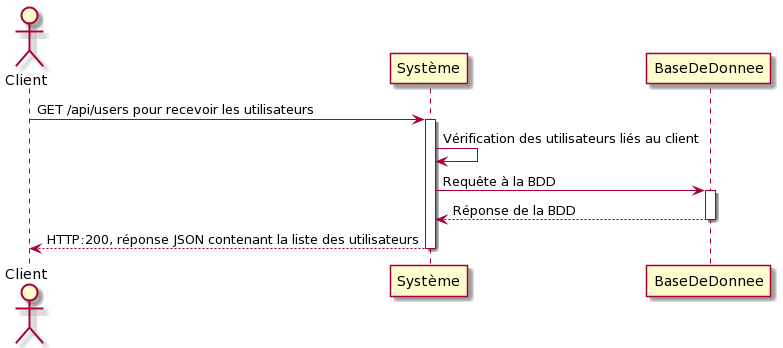

The diagram above was rendered by PlantUML. Its source (embedded in the PNG):
@startuml
Actor Client
Client -> Système: GET /api/users pour recevoir les utilisateurs
activate Système
Système -> Système: Vérification des utilisateurs liés au client
Système -> BaseDeDonnee: Requête à la BDD
activate BaseDeDonnee 
BaseDeDonnee --> Système: Réponse de la BDD
deactivate BaseDeDonnee 
Système --> Client: HTTP:200, réponse JSON contenant la liste des utilisateurs
deactivate Système
@enduml